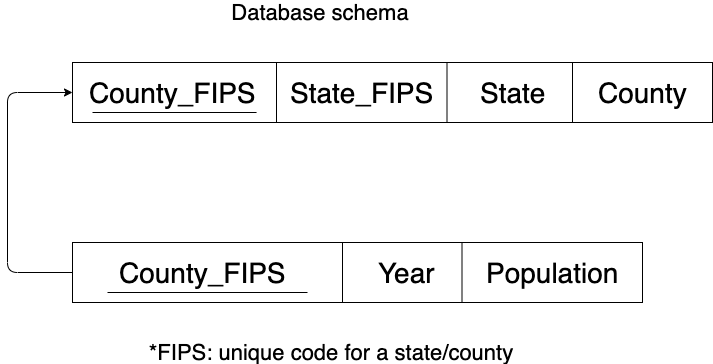

The diagram above was exported from draw.io. Its source (the exported page's mxGraphModel, read from the mxfile embedded in the PNG):
<mxGraphModel dx="931" dy="508" grid="1" gridSize="10" guides="1" tooltips="1" connect="1" arrows="1" fold="1" page="1" pageScale="1" pageWidth="850" pageHeight="1100" math="0" shadow="0">
  <root>
    <mxCell id="0" />
    <mxCell id="1" parent="0" />
    <mxCell id="dHraEQYTdqSnozz0aNUd-1" value="" style="rounded=0;whiteSpace=wrap;html=1;" parent="1" vertex="1">
      <mxGeometry x="137" y="270" width="570" height="60" as="geometry" />
    </mxCell>
    <mxCell id="dHraEQYTdqSnozz0aNUd-3" value="" style="endArrow=none;html=1;entryX=0.25;entryY=0;entryDx=0;entryDy=0;exitX=0.25;exitY=1;exitDx=0;exitDy=0;" parent="1" edge="1">
      <mxGeometry width="50" height="50" relative="1" as="geometry">
        <mxPoint x="526.5" y="330" as="sourcePoint" />
        <mxPoint x="526.5000000000002" y="270" as="targetPoint" />
      </mxGeometry>
    </mxCell>
    <mxCell id="dHraEQYTdqSnozz0aNUd-4" value="County_FIPS" style="text;html=1;resizable=0;autosize=1;align=center;verticalAlign=middle;points=[];fillColor=none;strokeColor=none;rounded=0;fontSize=28;" parent="1" vertex="1">
      <mxGeometry x="177" y="280" width="180" height="40" as="geometry" />
    </mxCell>
    <mxCell id="dHraEQYTdqSnozz0aNUd-9" value="Population" style="text;html=1;resizable=0;autosize=1;align=center;verticalAlign=middle;points=[];fillColor=none;strokeColor=none;rounded=0;fontSize=28;" parent="1" vertex="1">
      <mxGeometry x="542" y="280" width="150" height="40" as="geometry" />
    </mxCell>
    <mxCell id="dHraEQYTdqSnozz0aNUd-10" value="Year" style="text;html=1;resizable=0;autosize=1;align=center;verticalAlign=middle;points=[];fillColor=none;strokeColor=none;rounded=0;fontSize=28;" parent="1" vertex="1">
      <mxGeometry x="436" y="280" width="70" height="40" as="geometry" />
    </mxCell>
    <mxCell id="dHraEQYTdqSnozz0aNUd-12" value="" style="endArrow=none;html=1;entryX=0.25;entryY=0;entryDx=0;entryDy=0;exitX=0.25;exitY=1;exitDx=0;exitDy=0;" parent="1" edge="1">
      <mxGeometry width="50" height="50" relative="1" as="geometry">
        <mxPoint x="407" y="330" as="sourcePoint" />
        <mxPoint x="407.0000000000002" y="270" as="targetPoint" />
      </mxGeometry>
    </mxCell>
    <mxCell id="dHraEQYTdqSnozz0aNUd-13" value="" style="endArrow=none;html=1;fontSize=28;" parent="1" edge="1">
      <mxGeometry width="50" height="50" relative="1" as="geometry">
        <mxPoint x="172" y="320" as="sourcePoint" />
        <mxPoint x="372" y="320" as="targetPoint" />
      </mxGeometry>
    </mxCell>
    <mxCell id="dHraEQYTdqSnozz0aNUd-21" value="" style="rounded=0;whiteSpace=wrap;html=1;" parent="1" vertex="1">
      <mxGeometry x="137" y="90" width="640" height="60" as="geometry" />
    </mxCell>
    <mxCell id="dHraEQYTdqSnozz0aNUd-22" value="" style="endArrow=none;html=1;entryX=0.25;entryY=0;entryDx=0;entryDy=0;exitX=0.25;exitY=1;exitDx=0;exitDy=0;" parent="1" edge="1">
      <mxGeometry width="50" height="50" relative="1" as="geometry">
        <mxPoint x="637" y="150" as="sourcePoint" />
        <mxPoint x="637.0000000000002" y="90" as="targetPoint" />
      </mxGeometry>
    </mxCell>
    <mxCell id="dHraEQYTdqSnozz0aNUd-23" value="County_FIPS" style="text;html=1;resizable=0;autosize=1;align=center;verticalAlign=middle;points=[];fillColor=none;strokeColor=none;rounded=0;fontSize=28;" parent="1" vertex="1">
      <mxGeometry x="147" y="100" width="180" height="40" as="geometry" />
    </mxCell>
    <mxCell id="dHraEQYTdqSnozz0aNUd-24" value="County" style="text;html=1;resizable=0;autosize=1;align=center;verticalAlign=middle;points=[];fillColor=none;strokeColor=none;rounded=0;fontSize=28;" parent="1" vertex="1">
      <mxGeometry x="657" y="100" width="100" height="40" as="geometry" />
    </mxCell>
    <mxCell id="dHraEQYTdqSnozz0aNUd-25" value="State" style="text;html=1;resizable=0;autosize=1;align=center;verticalAlign=middle;points=[];fillColor=none;strokeColor=none;rounded=0;fontSize=28;" parent="1" vertex="1">
      <mxGeometry x="537" y="100" width="80" height="40" as="geometry" />
    </mxCell>
    <mxCell id="dHraEQYTdqSnozz0aNUd-26" value="" style="endArrow=none;html=1;entryX=0.25;entryY=0;entryDx=0;entryDy=0;exitX=0.25;exitY=1;exitDx=0;exitDy=0;" parent="1" edge="1">
      <mxGeometry width="50" height="50" relative="1" as="geometry">
        <mxPoint x="511.5" y="150" as="sourcePoint" />
        <mxPoint x="511.5000000000002" y="90" as="targetPoint" />
      </mxGeometry>
    </mxCell>
    <mxCell id="dHraEQYTdqSnozz0aNUd-27" value="" style="endArrow=none;html=1;fontSize=28;entryX=0.967;entryY=1;entryDx=0;entryDy=0;entryPerimeter=0;" parent="1" edge="1" target="dHraEQYTdqSnozz0aNUd-23">
      <mxGeometry width="50" height="50" relative="1" as="geometry">
        <mxPoint x="157" y="140" as="sourcePoint" />
        <mxPoint x="252" y="140" as="targetPoint" />
      </mxGeometry>
    </mxCell>
    <mxCell id="dHraEQYTdqSnozz0aNUd-28" value="" style="edgeStyle=elbowEdgeStyle;elbow=horizontal;endArrow=classic;html=1;fontSize=28;exitX=0;exitY=0.5;exitDx=0;exitDy=0;entryX=0;entryY=0.5;entryDx=0;entryDy=0;" parent="1" source="dHraEQYTdqSnozz0aNUd-1" target="dHraEQYTdqSnozz0aNUd-21" edge="1">
      <mxGeometry width="50" height="50" relative="1" as="geometry">
        <mxPoint x="137" y="400" as="sourcePoint" />
        <mxPoint x="7" y="130" as="targetPoint" />
        <Array as="points">
          <mxPoint x="72" y="220" />
        </Array>
      </mxGeometry>
    </mxCell>
    <mxCell id="CdoakSu8TDVw-32d5PME-1" value="*FIPS: unique code for a state/county" style="text;html=1;strokeColor=none;fillColor=none;align=center;verticalAlign=middle;whiteSpace=wrap;rounded=0;fontSize=22;" parent="1" vertex="1">
      <mxGeometry x="200" y="370" width="390" height="20" as="geometry" />
    </mxCell>
    <mxCell id="CdoakSu8TDVw-32d5PME-2" value="Database schema" style="text;html=1;strokeColor=none;fillColor=none;align=center;verticalAlign=middle;whiteSpace=wrap;rounded=0;fontSize=22;" parent="1" vertex="1">
      <mxGeometry x="190" y="30" width="390" height="20" as="geometry" />
    </mxCell>
    <mxCell id="tj556cF0gRl_X75e33fo-3" value="State_FIPS" style="text;html=1;resizable=0;autosize=1;align=center;verticalAlign=middle;points=[];fillColor=none;strokeColor=none;rounded=0;fontSize=28;" vertex="1" parent="1">
      <mxGeometry x="346" y="100" width="160" height="40" as="geometry" />
    </mxCell>
    <mxCell id="tj556cF0gRl_X75e33fo-4" value="" style="endArrow=none;html=1;entryX=0.25;entryY=0;entryDx=0;entryDy=0;exitX=0.25;exitY=1;exitDx=0;exitDy=0;" edge="1" parent="1">
      <mxGeometry width="50" height="50" relative="1" as="geometry">
        <mxPoint x="341" y="150" as="sourcePoint" />
        <mxPoint x="341.0000000000002" y="90" as="targetPoint" />
      </mxGeometry>
    </mxCell>
  </root>
</mxGraphModel>